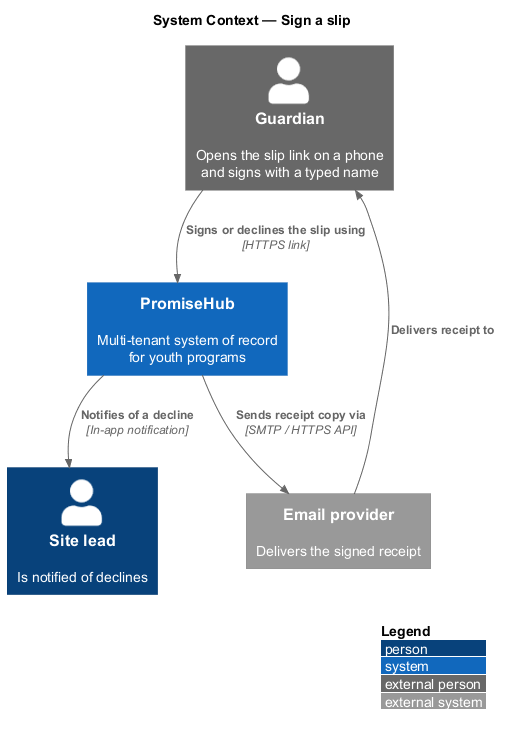

The diagram above was rendered by PlantUML. Its source (embedded in the PNG):
@startuml
!include <C4/C4_Context>
LAYOUT_WITH_LEGEND()
title System Context — Sign a slip

Person_Ext(guardian, "Guardian", "Opens the slip link on a phone and signs with a typed name")
Person(sitelead, "Site lead", "Is notified of declines")
System(promisehub, "PromiseHub", "Multi-tenant system of record for youth programs")
System_Ext(email, "Email provider", "Delivers the signed receipt")

Rel(guardian, promisehub, "Signs or declines the slip using", "HTTPS link")
Rel(promisehub, email, "Sends receipt copy via", "SMTP / HTTPS API")
Rel(email, guardian, "Delivers receipt to")
Rel(promisehub, sitelead, "Notifies of a decline", "In-app notification")
@enduml